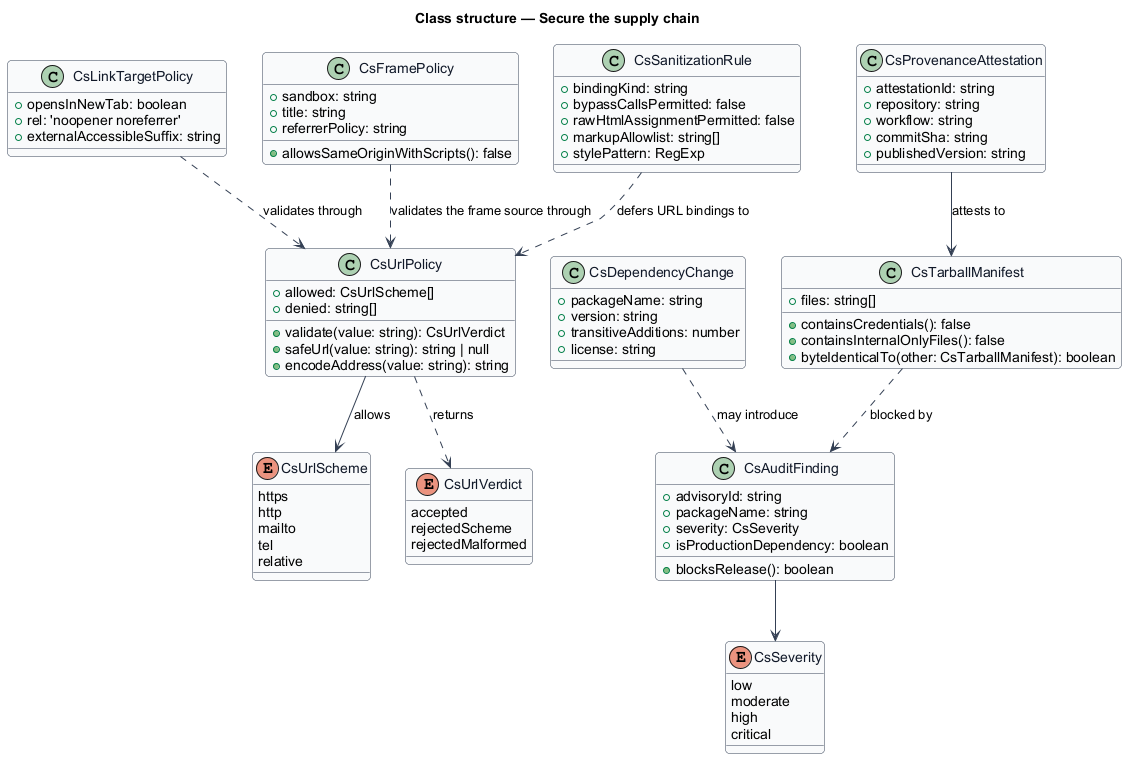

The diagram above was rendered by PlantUML. Its source (embedded in the PNG):
@startuml
' --- shared skin header ---
skinparam backgroundColor #FFFFFF
skinparam shadowing false
skinparam roundcorner 8
skinparam defaultFontName Arial
skinparam ArrowColor #344054
skinparam class {
  BorderColor #344054
  FontColor #101828
  BackgroundColor #F9FAFB
}
' --------------------------
title Class structure — Secure the supply chain

enum CsUrlScheme {
  https
  http
  mailto
  tel
  relative
}

enum CsUrlVerdict {
  accepted
  rejectedScheme
  rejectedMalformed
}

enum CsSeverity {
  low
  moderate
  high
  critical
}

class CsUrlPolicy {
  +allowed: CsUrlScheme[]
  +denied: string[]
  +validate(value: string): CsUrlVerdict
  +safeUrl(value: string): string | null
  +encodeAddress(value: string): string
}

class CsLinkTargetPolicy {
  +opensInNewTab: boolean
  +rel: 'noopener noreferrer'
  +externalAccessibleSuffix: string
}

class CsFramePolicy {
  +sandbox: string
  +title: string
  +referrerPolicy: string
  +allowsSameOriginWithScripts(): false
}

class CsSanitizationRule {
  +bindingKind: string
  +bypassCallsPermitted: false
  +rawHtmlAssignmentPermitted: false
  +markupAllowlist: string[]
  +stylePattern: RegExp
}

class CsAuditFinding {
  +advisoryId: string
  +packageName: string
  +severity: CsSeverity
  +isProductionDependency: boolean
  +blocksRelease(): boolean
}

class CsDependencyChange {
  +packageName: string
  +version: string
  +transitiveAdditions: number
  +license: string
}

class CsProvenanceAttestation {
  +attestationId: string
  +repository: string
  +workflow: string
  +commitSha: string
  +publishedVersion: string
}

class CsTarballManifest {
  +files: string[]
  +containsCredentials(): false
  +containsInternalOnlyFiles(): false
  +byteIdenticalTo(other: CsTarballManifest): boolean
}

CsUrlPolicy --> CsUrlScheme : allows
CsUrlPolicy ..> CsUrlVerdict : returns
CsLinkTargetPolicy ..> CsUrlPolicy : validates through
CsFramePolicy ..> CsUrlPolicy : validates the frame source through
CsSanitizationRule ..> CsUrlPolicy : defers URL bindings to
CsAuditFinding --> CsSeverity
CsDependencyChange ..> CsAuditFinding : may introduce
CsProvenanceAttestation --> CsTarballManifest : attests to
CsTarballManifest ..> CsAuditFinding : blocked by
@enduml